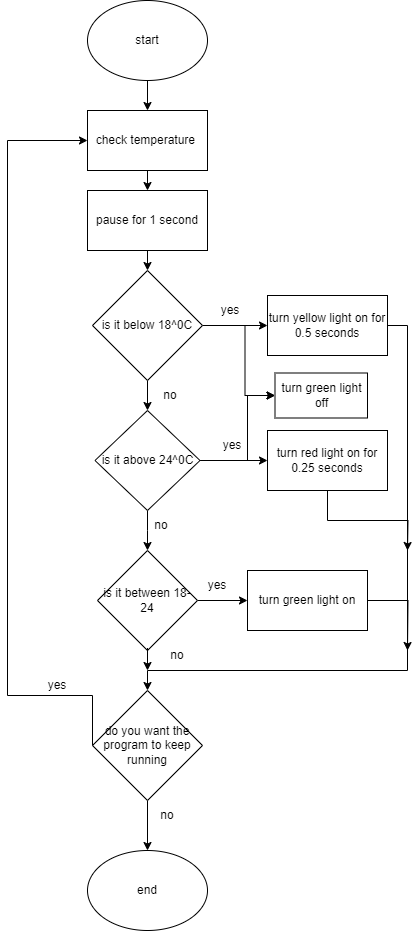

The diagram above was exported from draw.io. Its source (the exported page's mxGraphModel, read from the mxfile embedded in the PNG):
<mxGraphModel dx="955" dy="475" grid="1" gridSize="10" guides="1" tooltips="1" connect="1" arrows="1" fold="1" page="1" pageScale="1" pageWidth="827" pageHeight="1169" math="0" shadow="0">
  <root>
    <mxCell id="0" />
    <mxCell id="1" parent="0" />
    <mxCell id="H2Du_8f7SkcA_JVJCYAC-12" style="edgeStyle=orthogonalEdgeStyle;rounded=0;orthogonalLoop=1;jettySize=auto;html=1;exitX=0.5;exitY=1;exitDx=0;exitDy=0;entryX=0.5;entryY=0;entryDx=0;entryDy=0;" edge="1" parent="1" source="H2Du_8f7SkcA_JVJCYAC-1" target="H2Du_8f7SkcA_JVJCYAC-2">
      <mxGeometry relative="1" as="geometry" />
    </mxCell>
    <mxCell id="H2Du_8f7SkcA_JVJCYAC-1" value="start" style="ellipse;whiteSpace=wrap;html=1;" vertex="1" parent="1">
      <mxGeometry x="340" y="30" width="120" height="80" as="geometry" />
    </mxCell>
    <mxCell id="H2Du_8f7SkcA_JVJCYAC-3" style="edgeStyle=orthogonalEdgeStyle;rounded=0;orthogonalLoop=1;jettySize=auto;html=1;exitX=0.75;exitY=0;exitDx=0;exitDy=0;" edge="1" parent="1" source="H2Du_8f7SkcA_JVJCYAC-2">
      <mxGeometry relative="1" as="geometry">
        <mxPoint x="430" y="150" as="targetPoint" />
      </mxGeometry>
    </mxCell>
    <mxCell id="H2Du_8f7SkcA_JVJCYAC-13" style="edgeStyle=orthogonalEdgeStyle;rounded=0;orthogonalLoop=1;jettySize=auto;html=1;exitX=0.5;exitY=1;exitDx=0;exitDy=0;entryX=0.5;entryY=0;entryDx=0;entryDy=0;" edge="1" parent="1" source="H2Du_8f7SkcA_JVJCYAC-2" target="H2Du_8f7SkcA_JVJCYAC-10">
      <mxGeometry relative="1" as="geometry" />
    </mxCell>
    <mxCell id="H2Du_8f7SkcA_JVJCYAC-2" value="check temperature&amp;nbsp;" style="rounded=0;whiteSpace=wrap;html=1;" vertex="1" parent="1">
      <mxGeometry x="340" y="140" width="120" height="60" as="geometry" />
    </mxCell>
    <mxCell id="H2Du_8f7SkcA_JVJCYAC-15" style="edgeStyle=orthogonalEdgeStyle;rounded=0;orthogonalLoop=1;jettySize=auto;html=1;exitX=1;exitY=0.5;exitDx=0;exitDy=0;entryX=0;entryY=0.5;entryDx=0;entryDy=0;" edge="1" parent="1" source="H2Du_8f7SkcA_JVJCYAC-4" target="H2Du_8f7SkcA_JVJCYAC-9">
      <mxGeometry relative="1" as="geometry" />
    </mxCell>
    <mxCell id="H2Du_8f7SkcA_JVJCYAC-16" style="edgeStyle=orthogonalEdgeStyle;rounded=0;orthogonalLoop=1;jettySize=auto;html=1;exitX=0.5;exitY=1;exitDx=0;exitDy=0;entryX=0.5;entryY=0;entryDx=0;entryDy=0;" edge="1" parent="1" source="H2Du_8f7SkcA_JVJCYAC-4" target="H2Du_8f7SkcA_JVJCYAC-5">
      <mxGeometry relative="1" as="geometry" />
    </mxCell>
    <mxCell id="H2Du_8f7SkcA_JVJCYAC-4" value="is it below 18^0C" style="rhombus;whiteSpace=wrap;html=1;" vertex="1" parent="1">
      <mxGeometry x="345" y="300" width="110" height="110" as="geometry" />
    </mxCell>
    <mxCell id="H2Du_8f7SkcA_JVJCYAC-17" style="edgeStyle=orthogonalEdgeStyle;rounded=0;orthogonalLoop=1;jettySize=auto;html=1;exitX=1;exitY=0.5;exitDx=0;exitDy=0;entryX=0;entryY=0.5;entryDx=0;entryDy=0;" edge="1" parent="1" source="H2Du_8f7SkcA_JVJCYAC-5" target="H2Du_8f7SkcA_JVJCYAC-11">
      <mxGeometry relative="1" as="geometry" />
    </mxCell>
    <mxCell id="H2Du_8f7SkcA_JVJCYAC-18" style="edgeStyle=orthogonalEdgeStyle;rounded=0;orthogonalLoop=1;jettySize=auto;html=1;exitX=0.5;exitY=1;exitDx=0;exitDy=0;entryX=0.5;entryY=0;entryDx=0;entryDy=0;" edge="1" parent="1" source="H2Du_8f7SkcA_JVJCYAC-5">
      <mxGeometry relative="1" as="geometry">
        <mxPoint x="400" y="580" as="targetPoint" />
      </mxGeometry>
    </mxCell>
    <mxCell id="H2Du_8f7SkcA_JVJCYAC-5" value="is it above 24^0C" style="rhombus;whiteSpace=wrap;html=1;" vertex="1" parent="1">
      <mxGeometry x="347.5" y="440" width="105" height="100" as="geometry" />
    </mxCell>
    <mxCell id="H2Du_8f7SkcA_JVJCYAC-22" style="edgeStyle=orthogonalEdgeStyle;rounded=0;orthogonalLoop=1;jettySize=auto;html=1;exitX=1;exitY=0.5;exitDx=0;exitDy=0;entryX=0.5;entryY=0;entryDx=0;entryDy=0;" edge="1" parent="1" source="H2Du_8f7SkcA_JVJCYAC-9" target="H2Du_8f7SkcA_JVJCYAC-19">
      <mxGeometry relative="1" as="geometry">
        <mxPoint x="400" y="680" as="targetPoint" />
        <Array as="points">
          <mxPoint x="660" y="355" />
          <mxPoint x="660" y="700" />
          <mxPoint x="400" y="700" />
        </Array>
      </mxGeometry>
    </mxCell>
    <mxCell id="H2Du_8f7SkcA_JVJCYAC-9" value="turn yellow light on for 0.5 seconds" style="rounded=0;whiteSpace=wrap;html=1;" vertex="1" parent="1">
      <mxGeometry x="520" y="325" width="120" height="60" as="geometry" />
    </mxCell>
    <mxCell id="H2Du_8f7SkcA_JVJCYAC-14" style="edgeStyle=orthogonalEdgeStyle;rounded=0;orthogonalLoop=1;jettySize=auto;html=1;exitX=0.5;exitY=1;exitDx=0;exitDy=0;entryX=0.5;entryY=0;entryDx=0;entryDy=0;" edge="1" parent="1" source="H2Du_8f7SkcA_JVJCYAC-10" target="H2Du_8f7SkcA_JVJCYAC-4">
      <mxGeometry relative="1" as="geometry" />
    </mxCell>
    <mxCell id="H2Du_8f7SkcA_JVJCYAC-10" value="pause for 1 second" style="rounded=0;whiteSpace=wrap;html=1;" vertex="1" parent="1">
      <mxGeometry x="340" y="220" width="120" height="60" as="geometry" />
    </mxCell>
    <mxCell id="H2Du_8f7SkcA_JVJCYAC-44" style="edgeStyle=orthogonalEdgeStyle;rounded=0;orthogonalLoop=1;jettySize=auto;html=1;exitX=0.5;exitY=1;exitDx=0;exitDy=0;" edge="1" parent="1" source="H2Du_8f7SkcA_JVJCYAC-11">
      <mxGeometry relative="1" as="geometry">
        <mxPoint x="660" y="580" as="targetPoint" />
      </mxGeometry>
    </mxCell>
    <mxCell id="H2Du_8f7SkcA_JVJCYAC-11" value="turn red light on for 0.25 seconds" style="rounded=0;whiteSpace=wrap;html=1;" vertex="1" parent="1">
      <mxGeometry x="520" y="460" width="120" height="60" as="geometry" />
    </mxCell>
    <mxCell id="H2Du_8f7SkcA_JVJCYAC-23" style="edgeStyle=orthogonalEdgeStyle;rounded=0;orthogonalLoop=1;jettySize=auto;html=1;exitX=0;exitY=0.5;exitDx=0;exitDy=0;entryX=0;entryY=0.5;entryDx=0;entryDy=0;" edge="1" parent="1" source="H2Du_8f7SkcA_JVJCYAC-19" target="H2Du_8f7SkcA_JVJCYAC-2">
      <mxGeometry relative="1" as="geometry">
        <mxPoint x="240" y="300" as="targetPoint" />
        <Array as="points">
          <mxPoint x="260" y="725" />
          <mxPoint x="260" y="170" />
        </Array>
      </mxGeometry>
    </mxCell>
    <mxCell id="H2Du_8f7SkcA_JVJCYAC-26" style="edgeStyle=orthogonalEdgeStyle;rounded=0;orthogonalLoop=1;jettySize=auto;html=1;exitX=0.5;exitY=1;exitDx=0;exitDy=0;entryX=0.5;entryY=0;entryDx=0;entryDy=0;" edge="1" parent="1" source="H2Du_8f7SkcA_JVJCYAC-19" target="H2Du_8f7SkcA_JVJCYAC-25">
      <mxGeometry relative="1" as="geometry" />
    </mxCell>
    <mxCell id="H2Du_8f7SkcA_JVJCYAC-19" value="do you want the program to keep running" style="rhombus;whiteSpace=wrap;html=1;" vertex="1" parent="1">
      <mxGeometry x="345" y="720" width="110" height="110" as="geometry" />
    </mxCell>
    <mxCell id="H2Du_8f7SkcA_JVJCYAC-25" value="end" style="ellipse;whiteSpace=wrap;html=1;" vertex="1" parent="1">
      <mxGeometry x="340" y="880" width="120" height="80" as="geometry" />
    </mxCell>
    <mxCell id="H2Du_8f7SkcA_JVJCYAC-27" value="no" style="text;html=1;align=center;verticalAlign=middle;whiteSpace=wrap;rounded=0;" vertex="1" parent="1">
      <mxGeometry x="384" y="540" width="60" height="30" as="geometry" />
    </mxCell>
    <mxCell id="H2Du_8f7SkcA_JVJCYAC-28" value="no" style="text;html=1;align=center;verticalAlign=middle;whiteSpace=wrap;rounded=0;" vertex="1" parent="1">
      <mxGeometry x="392.5" y="410" width="60" height="30" as="geometry" />
    </mxCell>
    <mxCell id="H2Du_8f7SkcA_JVJCYAC-29" value="no" style="text;html=1;align=center;verticalAlign=middle;whiteSpace=wrap;rounded=0;" vertex="1" parent="1">
      <mxGeometry x="390" y="830" width="60" height="30" as="geometry" />
    </mxCell>
    <mxCell id="H2Du_8f7SkcA_JVJCYAC-30" value="yes" style="text;html=1;align=center;verticalAlign=middle;whiteSpace=wrap;rounded=0;" vertex="1" parent="1">
      <mxGeometry x="280" y="700" width="60" height="30" as="geometry" />
    </mxCell>
    <mxCell id="H2Du_8f7SkcA_JVJCYAC-39" style="edgeStyle=orthogonalEdgeStyle;rounded=0;orthogonalLoop=1;jettySize=auto;html=1;exitX=0.75;exitY=1;exitDx=0;exitDy=0;entryX=0;entryY=0.5;entryDx=0;entryDy=0;" edge="1" parent="1" source="H2Du_8f7SkcA_JVJCYAC-31" target="H2Du_8f7SkcA_JVJCYAC-37">
      <mxGeometry relative="1" as="geometry">
        <Array as="points">
          <mxPoint x="500" y="425" />
        </Array>
      </mxGeometry>
    </mxCell>
    <mxCell id="H2Du_8f7SkcA_JVJCYAC-31" value="yes" style="text;html=1;align=center;verticalAlign=middle;whiteSpace=wrap;rounded=0;" vertex="1" parent="1">
      <mxGeometry x="455" y="460" width="60" height="30" as="geometry" />
    </mxCell>
    <mxCell id="H2Du_8f7SkcA_JVJCYAC-41" style="edgeStyle=orthogonalEdgeStyle;rounded=0;orthogonalLoop=1;jettySize=auto;html=1;exitX=0.75;exitY=1;exitDx=0;exitDy=0;entryX=0;entryY=0.5;entryDx=0;entryDy=0;" edge="1" parent="1" source="H2Du_8f7SkcA_JVJCYAC-32" target="H2Du_8f7SkcA_JVJCYAC-37">
      <mxGeometry relative="1" as="geometry" />
    </mxCell>
    <mxCell id="H2Du_8f7SkcA_JVJCYAC-32" value="yes" style="text;html=1;align=center;verticalAlign=middle;whiteSpace=wrap;rounded=0;" vertex="1" parent="1">
      <mxGeometry x="452.5" y="325" width="60" height="30" as="geometry" />
    </mxCell>
    <mxCell id="H2Du_8f7SkcA_JVJCYAC-43" style="edgeStyle=orthogonalEdgeStyle;rounded=0;orthogonalLoop=1;jettySize=auto;html=1;exitX=1;exitY=0.5;exitDx=0;exitDy=0;entryX=0;entryY=0.5;entryDx=0;entryDy=0;" edge="1" parent="1" source="H2Du_8f7SkcA_JVJCYAC-35" target="H2Du_8f7SkcA_JVJCYAC-36">
      <mxGeometry relative="1" as="geometry" />
    </mxCell>
    <mxCell id="H2Du_8f7SkcA_JVJCYAC-35" value="is it between 18-24" style="rhombus;whiteSpace=wrap;html=1;" vertex="1" parent="1">
      <mxGeometry x="350" y="580" width="100" height="100" as="geometry" />
    </mxCell>
    <mxCell id="H2Du_8f7SkcA_JVJCYAC-45" style="edgeStyle=orthogonalEdgeStyle;rounded=0;orthogonalLoop=1;jettySize=auto;html=1;exitX=1;exitY=0.5;exitDx=0;exitDy=0;" edge="1" parent="1" source="H2Du_8f7SkcA_JVJCYAC-36">
      <mxGeometry relative="1" as="geometry">
        <mxPoint x="660" y="680" as="targetPoint" />
      </mxGeometry>
    </mxCell>
    <mxCell id="H2Du_8f7SkcA_JVJCYAC-36" value="turn green light on" style="rounded=0;whiteSpace=wrap;html=1;" vertex="1" parent="1">
      <mxGeometry x="500" y="600" width="120" height="60" as="geometry" />
    </mxCell>
    <mxCell id="H2Du_8f7SkcA_JVJCYAC-37" value="turn green light off" style="rounded=0;whiteSpace=wrap;html=1;" vertex="1" parent="1">
      <mxGeometry x="527.5" y="402.5" width="92.5" height="45" as="geometry" />
    </mxCell>
    <mxCell id="H2Du_8f7SkcA_JVJCYAC-46" value="no" style="text;html=1;align=center;verticalAlign=middle;whiteSpace=wrap;rounded=0;" vertex="1" parent="1">
      <mxGeometry x="400" y="670" width="60" height="30" as="geometry" />
    </mxCell>
    <mxCell id="H2Du_8f7SkcA_JVJCYAC-49" style="edgeStyle=orthogonalEdgeStyle;rounded=0;orthogonalLoop=1;jettySize=auto;html=1;exitX=0;exitY=0.25;exitDx=0;exitDy=0;entryX=0;entryY=1;entryDx=0;entryDy=0;" edge="1" parent="1" source="H2Du_8f7SkcA_JVJCYAC-46" target="H2Du_8f7SkcA_JVJCYAC-46">
      <mxGeometry relative="1" as="geometry" />
    </mxCell>
    <mxCell id="H2Du_8f7SkcA_JVJCYAC-50" value="yes" style="text;html=1;align=center;verticalAlign=middle;whiteSpace=wrap;rounded=0;" vertex="1" parent="1">
      <mxGeometry x="440" y="600" width="60" height="30" as="geometry" />
    </mxCell>
  </root>
</mxGraphModel>